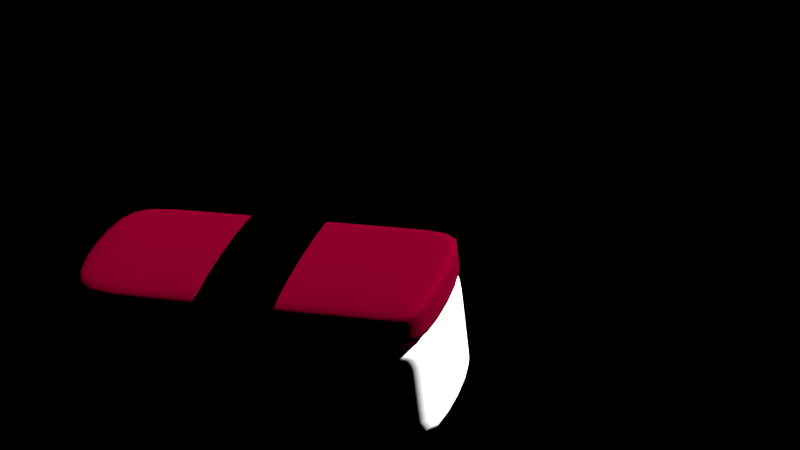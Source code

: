 # Source: sushi_v04.blend  (saved by Blender 2.70.0; exported with 4.5.12 LTS)
import bpy
from mathutils import Matrix  # noqa: F401  (used for matrix-valued properties, if any)

bpy.ops.wm.read_factory_settings(use_empty=True)
scene = bpy.context.scene
scene.name = 'Scene'

# ---- collections
col_collection_1 = bpy.data.collections.new('Collection 1'); scene.collection.children.link(col_collection_1)

# ---- materials (node trees are filled in below, after node groups)
mat_material = bpy.data.materials.new('Material')
mat_material.alpha_threshold = 0.0
mat_material.diffuse_color = (0.0578, 0.0, 0.005306, 1.0)
mat_material.roughness = 0.5
mat_material.line_color = (0.0, 0.0, 0.0, 1.0)
mat_material_001 = bpy.data.materials.new('Material.001')
mat_material_001.alpha_threshold = 0.0
mat_material_001.diffuse_color = (0.0, 0.0, 0.0, 1.0)
mat_material_001.roughness = 0.5
mat_material_001.line_color = (0.0, 0.0, 0.0, 1.0)
mat_material_002 = bpy.data.materials.new('Material.002')
mat_material_002.alpha_threshold = 0.0
mat_material_002.roughness = 0.5
mat_material_002.line_color = (0.0, 0.0, 0.0, 1.0)

# ---- material node trees

# ---- world
world_world = bpy.data.worlds.new('World'); scene.world = world_world
world_world.use_nodes = True; world_world.node_tree.nodes.clear()
_N = world_world.node_tree.nodes; _L = world_world.node_tree.links
n0 = _N.new('ShaderNodeOutputWorld'); n0.name = 'World Output'; n0.location = (300, 300)
n0.width = 120
n1 = _N.new('ShaderNodeBackground'); n1.name = 'Background'; n1.location = (10, 300)
n1.width = 150
n2 = _N.new('ShaderNodeRGB'); n2.name = 'RGB'; n2.location = (-180, 300)
n2.outputs[0].default_value = (0.0, 0.0, 0.0, 1.0)
_L.new(n1.outputs[0], n0.inputs[0])
_L.new(n2.outputs[0], n1.inputs[0])
n0.is_active_output = True
world_world.color = (0.0, 0.0, 0.0)
world_world.use_sun_shadow = False
world_world.sun_shadow_jitter_overblur = 0.0
world_world.cycles.sampling_method = 'MANUAL'
world_world.cycles.sample_map_resolution = 256

# ---- cameras
cam_camera_002 = bpy.data.cameras.new('Camera.002')
cam_camera_002.passepartout_alpha = 0.7881
cam_camera_002.clip_end = 497.7
cam_camera_002.lens = 91.09
cam_camera_002.sensor_width = 32.0
cam_camera_002.sensor_height = 18.0
cam_camera_002.show_limits = True
cam_camera_002.dof.focus_distance = 3.0
cam_camera_002.dof.aperture_fstop = 128.0

# ---- meshes
me_cube_001 = bpy.data.meshes.new('Cube.001')
me_cube_001.from_pydata([(-1.0, -2.338, 1.008), (-1.0, 2.363, 1.008), (1.0, 2.363, 1.008), (1.0, -2.338, 1.008), (-1.0, -2.338, 1.487), (-1.0, 2.363, 1.487), (1.0, 2.363, 1.487), (1.0, -2.338, 1.487), (-1.0, 1.644, 1.487), (-1.0, 1.644, 1.008), (1.0, 1.644, 1.487), (1.0, 1.644, 1.008), (-1.0, -1.903, 1.008), (1.0, -1.903, 1.487), (-1.0, -1.903, 1.487), (1.0, -1.903, 1.008), (-1.0, -2.338, 1.078), (-1.0, 2.363, 1.078), (1.0, 2.363, 1.078), (1.0, -2.338, 1.078), (-1.0, 1.644, 1.078), (1.0, 1.644, 1.078), (1.0, -1.903, 1.078), (-1.0, -1.903, 1.078), (-1.0, -2.338, 1.365), (-1.0, 2.363, 1.365), (1.0, 2.363, 1.365), (1.0, -2.338, 1.365), (-1.0, 1.644, 1.365), (1.0, 1.644, 1.365), (1.0, -1.903, 1.365), (-1.0, -1.903, 1.365)], [], [(20, 17, 1, 9), (17, 18, 2, 1), (22, 19, 3, 15), (19, 16, 0, 3), (9, 1, 2, 11), (10, 6, 5, 8), (23, 20, 9, 12), (18, 21, 11, 2), (12, 9, 11, 15), (13, 10, 8, 14), (21, 22, 15, 11), (16, 23, 12, 0), (0, 12, 15, 3), (7, 13, 14, 4), (28, 25, 17, 20), (25, 26, 18, 17), (30, 27, 19, 22), (27, 24, 16, 19), (31, 28, 20, 23), (26, 29, 21, 18), (29, 30, 22, 21), (24, 31, 23, 16), (8, 5, 25, 28), (5, 6, 26, 25), (13, 7, 27, 30), (7, 4, 24, 27), (14, 8, 28, 31), (6, 10, 29, 26), (10, 13, 30, 29), (4, 14, 31, 24)])
me_cube_001.polygons.foreach_set('use_smooth', [True] * 30)
me_cube_001.materials.append(mat_material)
me_cube_001.use_remesh_preserve_volume = False
me_cube_001.use_remesh_preserve_attributes = False
me_cube_001.use_mirror_vertex_groups = False
me_cube_001.update()
me_cube = bpy.data.meshes.new('Cube')
me_cube.from_pydata([(-1.0, -2.338, -0.4015), (-1.0, 2.363, -0.4015), (1.0, 2.363, -0.4015), (1.0, -2.338, -0.4015), (-1.0, -2.338, 0.9776), (-1.0, 2.363, 0.9776), (1.0, 2.363, 0.9776), (1.0, -2.338, 0.9776), (-1.0, -2.338, 0.8266), (-1.0, 2.363, 0.8266), (1.0, 2.363, 0.8266), (1.0, -2.338, 0.8266), (-1.0, 2.363, -0.2974), (1.0, 2.363, -0.2974), (1.0, -2.338, -0.2974), (-1.0, -2.338, -0.2974), (-1.0, -1.86, 0.9776), (-1.0, -1.86, -0.4015), (1.0, -1.86, 0.9776), (1.0, -1.86, -0.4015), (-1.0, -1.86, 0.8266), (1.0, -1.86, 0.8266), (-1.0, -1.86, -0.2974), (1.0, -1.86, -0.2974), (-1.0, 1.861, 0.9776), (1.0, 1.861, -0.4015), (1.0, 1.861, 0.8266), (1.0, 1.861, -0.2974), (-1.0, 1.861, -0.4015), (1.0, 1.861, 0.9776), (-1.0, 1.861, 0.8266), (-1.0, 1.861, -0.2974), (1.361, -0.4979, 1.626), (-1.361, -0.4979, 1.626), (1.361, 0.4979, 1.626), (-1.361, 0.4979, 1.626), (1.361, -0.4979, 1.153), (-1.361, -0.4979, 1.153), (1.361, 0.4979, 1.153), (-1.361, 0.4979, 1.153), (1.361, -0.4979, 0.6087), (-1.361, -0.4979, 0.6087), (1.361, 0.4979, 0.6087), (-1.361, 0.4979, 0.6087), (1.361, -0.4979, -0.2702), (-1.361, -0.4979, -0.2702), (1.361, 0.4979, -0.2702), (-1.361, 0.4979, -0.2702), (0.9593, -0.4979, -0.6773), (-0.9593, -0.4979, -0.6773), (0.9593, 0.4979, -0.6773), (-0.9593, 0.4979, -0.6773), (0.1849, -0.4979, -0.665), (-0.1849, -0.4979, -0.665), (0.1849, 0.4979, -0.665), (-0.1849, 0.4979, -0.665), (1.274, -0.4979, 1.54), (-1.274, -0.4979, 1.54), (-1.274, 0.4979, 1.54), (1.274, 0.4979, 1.54), (-1.274, 0.4979, 1.153), (-1.274, -0.4979, 1.153), (1.274, -0.4979, 1.153), (1.274, 0.4979, 1.153), (-1.274, 0.4979, 0.6087), (-1.274, -0.4979, 0.6087), (1.274, -0.4979, 0.6087), (1.274, 0.4979, 0.6087), (-1.274, 0.4979, -0.2348), (-1.274, -0.4979, -0.2348), (1.274, -0.4979, -0.2348), (1.274, 0.4979, -0.2348), (-0.9237, 0.4979, -0.5904), (-0.9237, -0.4979, -0.5904), (0.9237, -0.4979, -0.5904), (0.9237, 0.4979, -0.5904), (-0.1856, 0.4979, -0.5788), (-0.1856, -0.4979, -0.5788), (0.1856, -0.4979, -0.5788), (0.1856, 0.4979, -0.5788)], [], [(31, 12, 1, 28), (12, 13, 2, 1), (23, 14, 3, 19), (14, 15, 0, 3), (28, 1, 2, 25), (29, 6, 5, 24), (24, 5, 9, 30), (5, 6, 10, 9), (18, 7, 11, 21), (7, 4, 8, 11), (30, 9, 12, 31), (9, 10, 13, 12), (21, 11, 14, 23), (11, 8, 15, 14), (15, 22, 17, 0), (27, 23, 19, 25), (0, 17, 19, 3), (7, 18, 16, 4), (4, 16, 20, 8), (29, 18, 21, 26), (8, 20, 22, 15), (26, 21, 23, 27), (22, 31, 28, 17), (17, 28, 25, 19), (18, 29, 24, 16), (16, 24, 30, 20), (20, 30, 31, 22), (13, 27, 25, 2), (6, 29, 26, 10), (10, 26, 27, 13), (32, 34, 35, 33), (35, 39, 37, 33), (32, 36, 38, 34), (39, 43, 41, 37), (36, 40, 42, 38), (43, 47, 45, 41), (40, 44, 46, 42), (47, 51, 49, 45), (44, 48, 50, 46), (51, 55, 53, 49), (48, 52, 54, 50), (54, 52, 53, 55), (33, 57, 56, 32), (34, 59, 58, 35), (35, 58, 60, 39), (37, 61, 57, 33), (32, 56, 62, 36), (38, 63, 59, 34), (39, 60, 64, 43), (41, 65, 61, 37), (36, 62, 66, 40), (42, 67, 63, 38), (43, 64, 68, 47), (45, 69, 65, 41), (40, 66, 70, 44), (46, 71, 67, 42), (47, 68, 72, 51), (49, 73, 69, 45), (44, 70, 74, 48), (50, 75, 71, 46), (51, 72, 76, 55), (53, 77, 73, 49), (48, 74, 78, 52), (54, 79, 75, 50), (55, 76, 79, 54), (52, 78, 77, 53)])
me_cube.polygons.foreach_set('use_smooth', [True] * 66)
me_cube.polygons.foreach_set('material_index', [1, 1, 1, 1, 1, 1, 1, 1, 1, 1, 1, 1, 1, 1, 1, 1, 1, 1, 1, 1, 1, 1, 1, 1, 1, 1, 1, 1, 1, 1, 0, 0, 0, 0, 0, 0, 0, 0, 0, 0, 0, 0, 0, 0, 0, 0, 0, 0, 0, 0, 0, 0, 0, 0, 0, 0, 0, 0, 0, 0, 0, 0, 0, 0, 0, 0])
me_cube.materials.append(mat_material_001)
me_cube.materials.append(mat_material_002)
me_cube.use_remesh_preserve_volume = False
me_cube.use_remesh_preserve_attributes = False
me_cube.use_mirror_vertex_groups = False
me_cube.update()
arm_armature_006 = bpy.data.armatures.new('Armature.006')  # bones are not reproduced
arm_armature_005 = bpy.data.armatures.new('Armature.005')  # bones are not reproduced

# ---- objects
ob_armature_001 = bpy.data.objects.new('Armature.001', arm_armature_006)
ob_cube_001 = bpy.data.objects.new('Cube.001', me_cube_001)
ob_armature = bpy.data.objects.new('Armature', arm_armature_005)
ob_cube = bpy.data.objects.new('Cube', me_cube)
ob_camera = bpy.data.objects.new('Camera', cam_camera_002)

# ---- transforms, parenting, visibility, modifiers, constraints
ob_armature_001.location = (-0.675, 0.4156, 1.227)
ob_armature_001.rotation_euler = (1.571, -0.0, 0.0)
ob_armature_001.lineart.crease_threshold = 0.0
ob_cube_001.parent = ob_armature_001
ob_cube_001.matrix_parent_inverse = Matrix(((1.0, 0.0, 0.0, 0.675), (0.0, -8.782e-07, 1.0, -1.227), (0.0, -1.0, -8.643e-07, 0.4156), (0.0, 0.0, 0.0, 1.0)))
ob_cube_001.location = (-0.675, 0.4156, 0.0)
ob_cube_001.lineart.crease_threshold = 0.0
_vg = ob_cube_001.vertex_groups.new(name='Bone')
_vg = ob_cube_001.vertex_groups.new(name='Bone.002')
for _i, _w in zip([1, 2, 5, 6, 8, 9, 10, 11, 12, 13, 14, 15, 17, 18, 20, 21, 22, 23, 25, 26, 28, 29, 30, 31], [0.992, 0.9922, 0.9926, 0.9924, 0.9576, 0.9548, 0.9568, 0.9555, 0.04211, 0.03793, 0.0393, 0.0434, 0.9925, 0.9926, 0.9527, 0.9526, 0.04812, 0.04829, 0.9928, 0.9928, 0.9531, 0.9532, 0.04725, 0.04705]): _vg.add([_i], _w, 'REPLACE')
_vg = ob_cube_001.vertex_groups.new(name='Bone.001')
_vg = ob_cube_001.vertex_groups.new(name='Bone.003')
for _i, _w in zip([0, 3, 4, 7, 8, 9, 10, 11, 12, 13, 14, 15, 16, 19, 20, 21, 22, 23, 24, 27, 28, 29, 30, 31], [0.9897, 0.9894, 0.9899, 0.9902, 0.03488, 0.04045, 0.03644, 0.03897, 0.9539, 0.956, 0.9554, 0.9533, 0.9898, 0.9897, 0.04469, 0.04482, 0.9509, 0.9509, 0.99, 0.9901, 0.0438, 0.04366, 0.9514, 0.9515]): _vg.add([_i], _w, 'REPLACE')
_m = ob_cube_001.modifiers.new('Subsurf', 'SUBSURF')
_m.uv_smooth = 'PRESERVE_CORNERS'
_m.quality = 2
_m.levels = 2
_m.show_only_control_edges = False
_m = ob_cube_001.modifiers.new('Armature', 'ARMATURE')
_m = ob_cube_001.modifiers.new('Armature.001', 'ARMATURE')
_m = ob_cube_001.modifiers.new('Armature.002', 'ARMATURE')
_m.object = ob_armature_001
ob_armature.location = (-0.675, 0.4156, 0.27)
ob_armature.rotation_euler = (1.571, -0.0, 0.0)
ob_armature.lineart.crease_threshold = 0.0
ob_cube.parent = ob_armature
ob_cube.matrix_parent_inverse = Matrix(((1.0, 0.0, 0.0, 0.675), (0.0, -8.782e-07, 1.0, -0.27), (0.0, -1.0, -8.782e-07, 0.4156), (0.0, 0.0, 0.0, 1.0)))
ob_cube.location = (-0.675, 0.4156, 0.0)
ob_cube.lineart.crease_threshold = 0.0
_vg = ob_cube.vertex_groups.new(name='Bone')
_vg = ob_cube.vertex_groups.new(name='Bone.002')
for _i, _w in zip([1, 2, 5, 6, 9, 10, 12, 13, 16, 17, 18, 19, 20, 21, 22, 23, 24, 25, 26, 27, 28, 29, 30, 31], [0.9894, 0.9898, 0.9896, 0.9891, 0.9909, 0.9907, 0.9908, 0.9909, 0.04067, 0.03911, 0.04027, 0.03965, 0.04581, 0.0463, 0.04601, 0.0455, 0.955, 0.9556, 0.9522, 0.9522, 0.9553, 0.9548, 0.952, 0.9524]): _vg.add([_i], _w, 'REPLACE')
_vg = ob_cube.vertex_groups.new(name='Bone.001')
_vg = ob_cube.vertex_groups.new(name='Bone.003')
for _i, _w in zip([0, 3, 4, 7, 8, 11, 14, 15, 16, 17, 18, 19, 20, 21, 22, 23, 24, 25, 26, 27, 28, 29, 30, 31], [0.9895, 0.9891, 0.9888, 0.9893, 0.9904, 0.9905, 0.9904, 0.9906, 0.9547, 0.9554, 0.9549, 0.9552, 0.9521, 0.9518, 0.952, 0.9522, 0.03998, 0.03883, 0.04551, 0.04569, 0.03939, 0.04041, 0.04599, 0.0452]): _vg.add([_i], _w, 'REPLACE')
_m = ob_cube.modifiers.new('Subsurf', 'SUBSURF')
_m.uv_smooth = 'PRESERVE_CORNERS'
_m.quality = 2
_m.levels = 2
_m.show_only_control_edges = False
_m = ob_cube.modifiers.new('Armature.001', 'ARMATURE')
_m = ob_cube.modifiers.new('Armature', 'ARMATURE')
_m.object = ob_armature
ob_camera.location = (-21.94, -9.961, 16.22)
ob_camera.rotation_euler = (1.015, 0.1075, -1.255)
ob_camera.scale = (1.0, 1.0, 1.0)
ob_camera.hide_viewport = True
ob_camera.lineart.crease_threshold = 0.0

# ---- collection membership
col_collection_1.objects.link(ob_armature_001)
col_collection_1.objects.link(ob_cube_001)
col_collection_1.objects.link(ob_armature)
col_collection_1.objects.link(ob_cube)
col_collection_1.objects.link(ob_camera)

# ---- scene / render settings (as saved in the file)
scene.camera = ob_camera
scene.frame_start = 1; scene.frame_end = 60; scene.frame_set(28)
scene.render.engine = 'BLENDER_EEVEE_NEXT'
scene.render.image_settings.color_mode = 'RGB'
scene.render.image_settings.compression = 90
scene.render.resolution_x = 1280
scene.render.resolution_y = 720
scene.render.dither_intensity = 0.0
scene.render.film_transparent = True
scene.render.bake_margin = 2
scene.render.bake_bias = 0.0
scene.cycles.use_denoising = False
scene.cycles.samples = 1000
scene.cycles.sampling_pattern = 'TABULATED_SOBOL'
scene.cycles.light_sampling_threshold = 0.0
scene.cycles.use_adaptive_sampling = False
scene.cycles.use_light_tree = False
scene.cycles.blur_glossy = 0.0
scene.cycles.max_bounces = 128
scene.cycles.diffuse_bounces = 128
scene.cycles.glossy_bounces = 128
scene.cycles.transmission_bounces = 128
scene.cycles.volume_bounces = 1
scene.cycles.transparent_max_bounces = 128
scene.cycles.film_exposure = 7.0
scene.cycles.pixel_filter_type = 'GAUSSIAN'
scene.cycles.sample_clamp_indirect = 0.0
scene.cycles.debug_bvh_type = 'STATIC_BVH'
scene.view_settings.view_transform = 'Standard'
bpy.context.view_layer.update()

# ---- added for rendering (the .blend has no usable light): sun
light_auto_sun = bpy.data.lights.new('AutoSun', 'SUN')
light_auto_sun.energy = 3.0
light_auto_sun.angle = 0.0523599
ob_auto_sun = bpy.data.objects.new('AutoSun', light_auto_sun)
scene.collection.objects.link(ob_auto_sun)
ob_auto_sun.rotation_euler = (0.872665, 0.174533, 0.523599)
bpy.context.view_layer.update()
